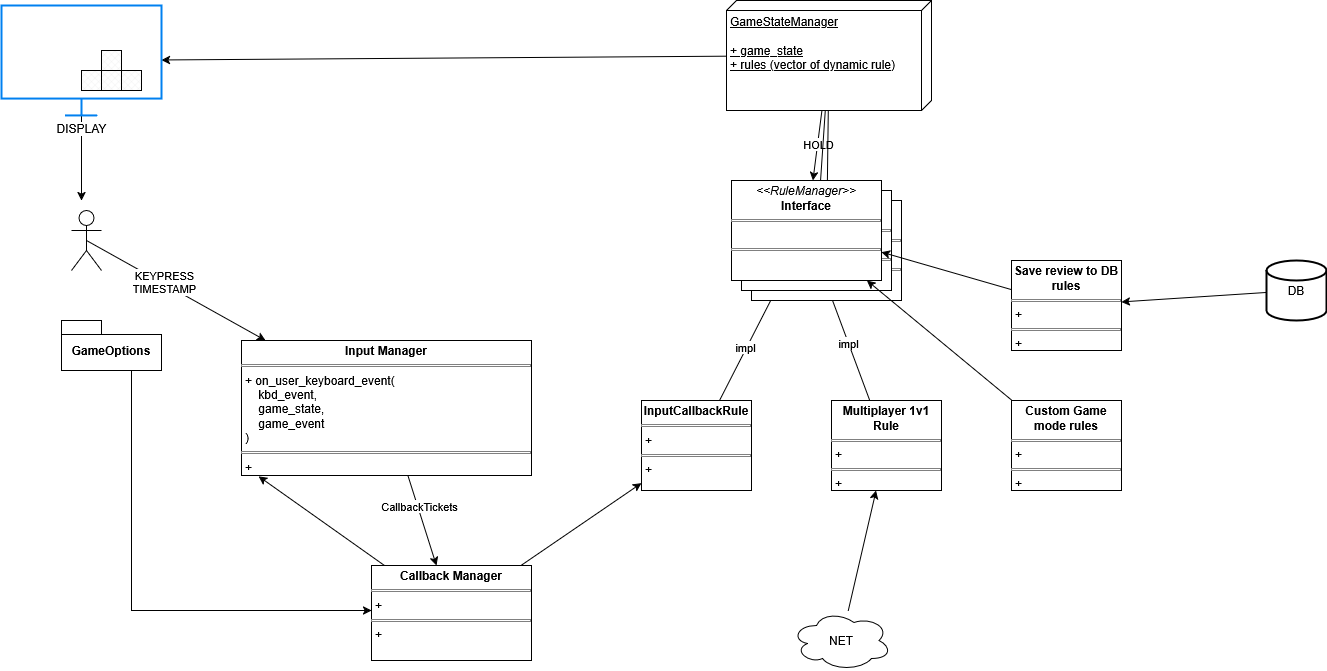

The diagram above was exported from draw.io. Its source (the exported page's mxGraphModel, read from the mxfile embedded in the PNG):
<mxGraphModel dx="1869" dy="1656" grid="1" gridSize="10" guides="1" tooltips="1" connect="1" arrows="1" fold="1" page="1" pageScale="1" pageWidth="850" pageHeight="1100" math="0" shadow="0">
  <root>
    <mxCell id="0" />
    <mxCell id="1" parent="0" />
    <mxCell id="P04DVcq3OT9ud3TCzBk5-16" style="rounded=0;orthogonalLoop=1;jettySize=auto;html=1;exitX=0.5;exitY=0.5;exitDx=0;exitDy=0;exitPerimeter=0;" edge="1" parent="1" source="P04DVcq3OT9ud3TCzBk5-1" target="P04DVcq3OT9ud3TCzBk5-15">
      <mxGeometry relative="1" as="geometry" />
    </mxCell>
    <mxCell id="P04DVcq3OT9ud3TCzBk5-17" value="KEYPRESS&lt;br&gt;TIMESTAMP" style="edgeLabel;html=1;align=center;verticalAlign=middle;resizable=0;points=[];" vertex="1" connectable="0" parent="P04DVcq3OT9ud3TCzBk5-16">
      <mxGeometry x="-0.1398" y="2" relative="1" as="geometry">
        <mxPoint as="offset" />
      </mxGeometry>
    </mxCell>
    <mxCell id="P04DVcq3OT9ud3TCzBk5-1" value="&lt;div&gt;&lt;br&gt;&lt;/div&gt;&lt;div&gt;&lt;br&gt;&lt;/div&gt;" style="shape=umlActor;verticalLabelPosition=bottom;verticalAlign=top;html=1;outlineConnect=0;" vertex="1" parent="1">
      <mxGeometry x="50" y="70" width="30" height="60" as="geometry" />
    </mxCell>
    <mxCell id="P04DVcq3OT9ud3TCzBk5-20" style="rounded=0;orthogonalLoop=1;jettySize=auto;html=1;entryX=0.059;entryY=1.006;entryDx=0;entryDy=0;entryPerimeter=0;" edge="1" parent="1" source="P04DVcq3OT9ud3TCzBk5-14" target="P04DVcq3OT9ud3TCzBk5-15">
      <mxGeometry relative="1" as="geometry">
        <mxPoint x="270" y="355" as="targetPoint" />
      </mxGeometry>
    </mxCell>
    <mxCell id="P04DVcq3OT9ud3TCzBk5-40" style="edgeStyle=none;rounded=0;orthogonalLoop=1;jettySize=auto;html=1;" edge="1" parent="1" source="P04DVcq3OT9ud3TCzBk5-14" target="P04DVcq3OT9ud3TCzBk5-39">
      <mxGeometry relative="1" as="geometry" />
    </mxCell>
    <mxCell id="P04DVcq3OT9ud3TCzBk5-14" value="&lt;p style=&quot;margin:0px;margin-top:4px;text-align:center;&quot;&gt;&lt;b&gt;Callback Manager&lt;/b&gt;&lt;/p&gt;&lt;hr size=&quot;1&quot; style=&quot;border-style:solid;&quot;&gt;&lt;p style=&quot;margin:0px;margin-left:4px;&quot;&gt;+&amp;nbsp;&lt;/p&gt;&lt;hr size=&quot;1&quot; style=&quot;border-style:solid;&quot;&gt;&lt;p style=&quot;margin:0px;margin-left:4px;&quot;&gt;+&lt;/p&gt;" style="verticalAlign=top;align=left;overflow=fill;html=1;whiteSpace=wrap;" vertex="1" parent="1">
      <mxGeometry x="350" y="425" width="160" height="95" as="geometry" />
    </mxCell>
    <mxCell id="P04DVcq3OT9ud3TCzBk5-18" style="rounded=0;orthogonalLoop=1;jettySize=auto;html=1;" edge="1" parent="1" source="P04DVcq3OT9ud3TCzBk5-15" target="P04DVcq3OT9ud3TCzBk5-14">
      <mxGeometry relative="1" as="geometry" />
    </mxCell>
    <mxCell id="P04DVcq3OT9ud3TCzBk5-19" value="&lt;div&gt;CallbackTickets&lt;/div&gt;" style="edgeLabel;html=1;align=center;verticalAlign=middle;resizable=0;points=[];" vertex="1" connectable="0" parent="P04DVcq3OT9ud3TCzBk5-18">
      <mxGeometry x="-0.3238" y="1" relative="1" as="geometry">
        <mxPoint as="offset" />
      </mxGeometry>
    </mxCell>
    <mxCell id="P04DVcq3OT9ud3TCzBk5-15" value="&lt;p style=&quot;margin:0px;margin-top:4px;text-align:center;&quot;&gt;&lt;b&gt;Input Manager&lt;/b&gt;&lt;/p&gt;&lt;hr size=&quot;1&quot; style=&quot;border-style:solid;&quot;&gt;&lt;p style=&quot;margin:0px;margin-left:4px;&quot;&gt;+ on_user_keyboard_event(&lt;/p&gt;&lt;p style=&quot;margin:0px;margin-left:4px;&quot;&gt;&amp;nbsp; &amp;nbsp; kbd_event,&lt;/p&gt;&lt;p style=&quot;margin:0px;margin-left:4px;&quot;&gt;&amp;nbsp; &amp;nbsp; game_state,&lt;/p&gt;&lt;p style=&quot;margin:0px;margin-left:4px;&quot;&gt;&amp;nbsp; &amp;nbsp; game_event&lt;/p&gt;&lt;p style=&quot;margin:0px;margin-left:4px;&quot;&gt;)&lt;/p&gt;&lt;hr size=&quot;1&quot; style=&quot;border-style:solid;&quot;&gt;&lt;p style=&quot;margin:0px;margin-left:4px;&quot;&gt;+&amp;nbsp;&lt;/p&gt;" style="verticalAlign=top;align=left;overflow=fill;html=1;whiteSpace=wrap;" vertex="1" parent="1">
      <mxGeometry x="220" y="200" width="290" height="135" as="geometry" />
    </mxCell>
    <mxCell id="P04DVcq3OT9ud3TCzBk5-21" value="GameOptions" style="shape=folder;fontStyle=1;spacingTop=10;tabWidth=40;tabHeight=14;tabPosition=left;html=1;whiteSpace=wrap;" vertex="1" parent="1">
      <mxGeometry x="40" y="180" width="100" height="50" as="geometry" />
    </mxCell>
    <mxCell id="P04DVcq3OT9ud3TCzBk5-22" style="edgeStyle=orthogonalEdgeStyle;rounded=0;orthogonalLoop=1;jettySize=auto;html=1;" edge="1" parent="1" source="P04DVcq3OT9ud3TCzBk5-21" target="P04DVcq3OT9ud3TCzBk5-14">
      <mxGeometry relative="1" as="geometry">
        <Array as="points">
          <mxPoint x="110" y="470" />
        </Array>
      </mxGeometry>
    </mxCell>
    <mxCell id="P04DVcq3OT9ud3TCzBk5-48" style="edgeStyle=none;rounded=0;orthogonalLoop=1;jettySize=auto;html=1;" edge="1" parent="1" source="P04DVcq3OT9ud3TCzBk5-37" target="P04DVcq3OT9ud3TCzBk5-38">
      <mxGeometry relative="1" as="geometry" />
    </mxCell>
    <mxCell id="P04DVcq3OT9ud3TCzBk5-53" value="call" style="edgeLabel;html=1;align=center;verticalAlign=middle;resizable=0;points=[];" vertex="1" connectable="0" parent="P04DVcq3OT9ud3TCzBk5-48">
      <mxGeometry x="-0.036" y="1" relative="1" as="geometry">
        <mxPoint as="offset" />
      </mxGeometry>
    </mxCell>
    <mxCell id="P04DVcq3OT9ud3TCzBk5-69" value="HOLD" style="edgeLabel;html=1;align=center;verticalAlign=middle;resizable=0;points=[];" vertex="1" connectable="0" parent="P04DVcq3OT9ud3TCzBk5-48">
      <mxGeometry x="-0.0267" relative="1" as="geometry">
        <mxPoint as="offset" />
      </mxGeometry>
    </mxCell>
    <mxCell id="P04DVcq3OT9ud3TCzBk5-51" style="edgeStyle=none;rounded=0;orthogonalLoop=1;jettySize=auto;html=1;" edge="1" parent="1" source="P04DVcq3OT9ud3TCzBk5-37" target="P04DVcq3OT9ud3TCzBk5-49">
      <mxGeometry relative="1" as="geometry" />
    </mxCell>
    <mxCell id="P04DVcq3OT9ud3TCzBk5-63" style="edgeStyle=none;rounded=0;orthogonalLoop=1;jettySize=auto;html=1;" edge="1" parent="1" source="P04DVcq3OT9ud3TCzBk5-37" target="P04DVcq3OT9ud3TCzBk5-61">
      <mxGeometry relative="1" as="geometry" />
    </mxCell>
    <mxCell id="P04DVcq3OT9ud3TCzBk5-37" value="&lt;div&gt;GameStateManager&lt;/div&gt;&lt;div&gt;&lt;br&gt;&lt;/div&gt;&lt;div&gt;+ game_state&lt;/div&gt;&lt;div&gt;+ rules (vector of dynamic rule)&lt;/div&gt;" style="verticalAlign=top;align=left;spacingTop=8;spacingLeft=2;spacingRight=12;shape=cube;size=10;direction=south;fontStyle=4;html=1;whiteSpace=wrap;" vertex="1" parent="1">
      <mxGeometry x="705" y="-140" width="205" height="110" as="geometry" />
    </mxCell>
    <mxCell id="P04DVcq3OT9ud3TCzBk5-41" style="edgeStyle=none;rounded=0;orthogonalLoop=1;jettySize=auto;html=1;" edge="1" parent="1" source="P04DVcq3OT9ud3TCzBk5-39" target="P04DVcq3OT9ud3TCzBk5-38">
      <mxGeometry relative="1" as="geometry" />
    </mxCell>
    <mxCell id="P04DVcq3OT9ud3TCzBk5-42" value="&lt;div&gt;impl&lt;/div&gt;" style="edgeLabel;html=1;align=center;verticalAlign=middle;resizable=0;points=[];" vertex="1" connectable="0" parent="P04DVcq3OT9ud3TCzBk5-41">
      <mxGeometry x="-0.1213" y="2" relative="1" as="geometry">
        <mxPoint as="offset" />
      </mxGeometry>
    </mxCell>
    <mxCell id="P04DVcq3OT9ud3TCzBk5-39" value="&lt;p style=&quot;margin:0px;margin-top:4px;text-align:center;&quot;&gt;&lt;b&gt;InputCallbackRule&lt;/b&gt;&lt;/p&gt;&lt;hr size=&quot;1&quot; style=&quot;border-style:solid;&quot;&gt;&lt;p style=&quot;margin:0px;margin-left:4px;&quot;&gt;+&amp;nbsp;&lt;/p&gt;&lt;hr size=&quot;1&quot; style=&quot;border-style:solid;&quot;&gt;&lt;p style=&quot;margin:0px;margin-left:4px;&quot;&gt;+&amp;nbsp;&lt;/p&gt;" style="verticalAlign=top;align=left;overflow=fill;html=1;whiteSpace=wrap;" vertex="1" parent="1">
      <mxGeometry x="620" y="260" width="110" height="90" as="geometry" />
    </mxCell>
    <mxCell id="P04DVcq3OT9ud3TCzBk5-46" style="edgeStyle=none;rounded=0;orthogonalLoop=1;jettySize=auto;html=1;" edge="1" parent="1" source="P04DVcq3OT9ud3TCzBk5-43" target="P04DVcq3OT9ud3TCzBk5-38">
      <mxGeometry relative="1" as="geometry" />
    </mxCell>
    <mxCell id="P04DVcq3OT9ud3TCzBk5-47" value="impl" style="edgeLabel;html=1;align=center;verticalAlign=middle;resizable=0;points=[];" vertex="1" connectable="0" parent="P04DVcq3OT9ud3TCzBk5-46">
      <mxGeometry x="-0.045" relative="1" as="geometry">
        <mxPoint as="offset" />
      </mxGeometry>
    </mxCell>
    <mxCell id="P04DVcq3OT9ud3TCzBk5-43" value="&lt;p style=&quot;margin:0px;margin-top:4px;text-align:center;&quot;&gt;&lt;b&gt;Multiplayer 1v1 Rule&lt;/b&gt;&lt;/p&gt;&lt;hr size=&quot;1&quot; style=&quot;border-style:solid;&quot;&gt;&lt;p style=&quot;margin:0px;margin-left:4px;&quot;&gt;+&amp;nbsp;&lt;/p&gt;&lt;hr size=&quot;1&quot; style=&quot;border-style:solid;&quot;&gt;&lt;p style=&quot;margin:0px;margin-left:4px;&quot;&gt;+&amp;nbsp;&lt;/p&gt;" style="verticalAlign=top;align=left;overflow=fill;html=1;whiteSpace=wrap;" vertex="1" parent="1">
      <mxGeometry x="810" y="260" width="110" height="90" as="geometry" />
    </mxCell>
    <mxCell id="P04DVcq3OT9ud3TCzBk5-45" style="edgeStyle=none;rounded=0;orthogonalLoop=1;jettySize=auto;html=1;" edge="1" parent="1" source="P04DVcq3OT9ud3TCzBk5-44" target="P04DVcq3OT9ud3TCzBk5-43">
      <mxGeometry relative="1" as="geometry" />
    </mxCell>
    <mxCell id="P04DVcq3OT9ud3TCzBk5-44" value="NET" style="ellipse;shape=cloud;whiteSpace=wrap;html=1;align=center;" vertex="1" parent="1">
      <mxGeometry x="770" y="470" width="100" height="60" as="geometry" />
    </mxCell>
    <mxCell id="P04DVcq3OT9ud3TCzBk5-50" value="&lt;p style=&quot;margin:0px;margin-top:4px;text-align:center;&quot;&gt;&lt;span&gt;&lt;i&gt;&amp;lt;&amp;lt;RuleManager&amp;gt;&amp;gt;&lt;/i&gt;&lt;br&gt;&lt;b&gt;Interface&lt;/b&gt;&lt;/span&gt;&lt;/p&gt;&lt;hr size=&quot;1&quot; style=&quot;border-style:solid;&quot;&gt;&lt;p style=&quot;margin:0px;margin-left:4px;&quot;&gt;&lt;span style=&quot;color: rgba(0, 0, 0, 0);&quot;&gt;+ accept_state()&lt;/span&gt;&lt;/p&gt;&lt;hr size=&quot;1&quot; style=&quot;border-style:solid;&quot;&gt;&lt;p style=&quot;margin:0px;margin-left:4px;&quot;&gt;&lt;span style=&quot;color: rgba(0, 0, 0, 0);&quot;&gt;+&amp;nbsp;&lt;/span&gt;&lt;/p&gt;" style="verticalAlign=top;align=left;overflow=fill;html=1;whiteSpace=wrap;" vertex="1" parent="1">
      <mxGeometry x="730" y="60" width="150" height="100" as="geometry" />
    </mxCell>
    <mxCell id="P04DVcq3OT9ud3TCzBk5-52" style="edgeStyle=none;rounded=0;orthogonalLoop=1;jettySize=auto;html=1;" edge="1" parent="1" source="P04DVcq3OT9ud3TCzBk5-37" target="P04DVcq3OT9ud3TCzBk5-50">
      <mxGeometry relative="1" as="geometry" />
    </mxCell>
    <mxCell id="P04DVcq3OT9ud3TCzBk5-49" value="&lt;p style=&quot;margin:0px;margin-top:4px;text-align:center;&quot;&gt;&lt;span&gt;&lt;i&gt;&amp;lt;&amp;lt;RuleManager&amp;gt;&amp;gt;&lt;/i&gt;&lt;br&gt;&lt;b&gt;Interface&lt;/b&gt;&lt;/span&gt;&lt;/p&gt;&lt;hr size=&quot;1&quot; style=&quot;border-style:solid;&quot;&gt;&lt;p style=&quot;margin:0px;margin-left:4px;&quot;&gt;&lt;span style=&quot;color: rgba(0, 0, 0, 0);&quot;&gt;+ accept_state()&lt;/span&gt;&lt;/p&gt;&lt;hr size=&quot;1&quot; style=&quot;border-style:solid;&quot;&gt;&lt;p style=&quot;margin:0px;margin-left:4px;&quot;&gt;&lt;span style=&quot;color: rgba(0, 0, 0, 0);&quot;&gt;+&amp;nbsp;&lt;/span&gt;&lt;/p&gt;" style="verticalAlign=top;align=left;overflow=fill;html=1;whiteSpace=wrap;" vertex="1" parent="1">
      <mxGeometry x="720" y="50" width="150" height="100" as="geometry" />
    </mxCell>
    <mxCell id="P04DVcq3OT9ud3TCzBk5-38" value="&lt;p style=&quot;margin:0px;margin-top:4px;text-align:center;&quot;&gt;&lt;span&gt;&lt;i&gt;&amp;lt;&amp;lt;RuleManager&amp;gt;&amp;gt;&lt;/i&gt;&lt;br&gt;&lt;b&gt;Interface&lt;/b&gt;&lt;/span&gt;&lt;/p&gt;&lt;hr size=&quot;1&quot; style=&quot;border-style:solid;&quot;&gt;&lt;p style=&quot;margin:0px;margin-left:4px;&quot;&gt;&lt;span style=&quot;color: rgba(0, 0, 0, 0);&quot;&gt;+ accept_state()&lt;/span&gt;&lt;/p&gt;&lt;hr size=&quot;1&quot; style=&quot;border-style:solid;&quot;&gt;&lt;p style=&quot;margin:0px;margin-left:4px;&quot;&gt;&lt;span style=&quot;color: rgba(0, 0, 0, 0);&quot;&gt;+&amp;nbsp;&lt;/span&gt;&lt;/p&gt;" style="verticalAlign=top;align=left;overflow=fill;html=1;whiteSpace=wrap;" vertex="1" parent="1">
      <mxGeometry x="710" y="40" width="150" height="100" as="geometry" />
    </mxCell>
    <mxCell id="P04DVcq3OT9ud3TCzBk5-60" style="edgeStyle=none;rounded=0;orthogonalLoop=1;jettySize=auto;html=1;" edge="1" parent="1" source="P04DVcq3OT9ud3TCzBk5-54" target="P04DVcq3OT9ud3TCzBk5-38">
      <mxGeometry relative="1" as="geometry" />
    </mxCell>
    <mxCell id="P04DVcq3OT9ud3TCzBk5-54" value="&lt;p style=&quot;margin:0px;margin-top:4px;text-align:center;&quot;&gt;&lt;b&gt;Custom Game mode rules&lt;/b&gt;&lt;/p&gt;&lt;hr size=&quot;1&quot; style=&quot;border-style:solid;&quot;&gt;&lt;p style=&quot;margin:0px;margin-left:4px;&quot;&gt;+&amp;nbsp;&lt;/p&gt;&lt;hr size=&quot;1&quot; style=&quot;border-style:solid;&quot;&gt;&lt;p style=&quot;margin:0px;margin-left:4px;&quot;&gt;+&amp;nbsp;&lt;/p&gt;" style="verticalAlign=top;align=left;overflow=fill;html=1;whiteSpace=wrap;" vertex="1" parent="1">
      <mxGeometry x="990" y="260" width="110" height="90" as="geometry" />
    </mxCell>
    <mxCell id="P04DVcq3OT9ud3TCzBk5-58" style="edgeStyle=none;rounded=0;orthogonalLoop=1;jettySize=auto;html=1;" edge="1" parent="1" source="P04DVcq3OT9ud3TCzBk5-56" target="P04DVcq3OT9ud3TCzBk5-38">
      <mxGeometry relative="1" as="geometry" />
    </mxCell>
    <mxCell id="P04DVcq3OT9ud3TCzBk5-56" value="&lt;p style=&quot;margin:0px;margin-top:4px;text-align:center;&quot;&gt;&lt;b&gt;Save review to DB rules&lt;/b&gt;&lt;/p&gt;&lt;hr size=&quot;1&quot; style=&quot;border-style:solid;&quot;&gt;&lt;p style=&quot;margin:0px;margin-left:4px;&quot;&gt;+&amp;nbsp;&lt;/p&gt;&lt;hr size=&quot;1&quot; style=&quot;border-style:solid;&quot;&gt;&lt;p style=&quot;margin:0px;margin-left:4px;&quot;&gt;+&amp;nbsp;&lt;/p&gt;" style="verticalAlign=top;align=left;overflow=fill;html=1;whiteSpace=wrap;" vertex="1" parent="1">
      <mxGeometry x="990" y="120" width="110" height="90" as="geometry" />
    </mxCell>
    <mxCell id="P04DVcq3OT9ud3TCzBk5-59" style="edgeStyle=none;rounded=0;orthogonalLoop=1;jettySize=auto;html=1;" edge="1" parent="1" source="P04DVcq3OT9ud3TCzBk5-57" target="P04DVcq3OT9ud3TCzBk5-56">
      <mxGeometry relative="1" as="geometry" />
    </mxCell>
    <mxCell id="P04DVcq3OT9ud3TCzBk5-57" value="DB" style="strokeWidth=2;html=1;shape=mxgraph.flowchart.database;whiteSpace=wrap;" vertex="1" parent="1">
      <mxGeometry x="1245" y="120" width="60" height="60" as="geometry" />
    </mxCell>
    <mxCell id="P04DVcq3OT9ud3TCzBk5-62" style="edgeStyle=none;rounded=0;orthogonalLoop=1;jettySize=auto;html=1;" edge="1" parent="1" source="P04DVcq3OT9ud3TCzBk5-61">
      <mxGeometry relative="1" as="geometry">
        <mxPoint x="60" y="60" as="targetPoint" />
      </mxGeometry>
    </mxCell>
    <mxCell id="P04DVcq3OT9ud3TCzBk5-61" value="DISPLAY" style="html=1;verticalLabelPosition=bottom;align=center;labelBackgroundColor=#ffffff;verticalAlign=top;strokeWidth=2;strokeColor=#0080F0;shadow=0;dashed=0;shape=mxgraph.ios7.icons.monitor;" vertex="1" parent="1">
      <mxGeometry x="-20" y="-135" width="160" height="110" as="geometry" />
    </mxCell>
    <mxCell id="P04DVcq3OT9ud3TCzBk5-64" value="" style="verticalLabelPosition=bottom;verticalAlign=top;html=1;shape=mxgraph.basic.patternFillRect;fillStyle=diagGrid;step=5;fillStrokeWidth=0.2;fillStrokeColor=#dddddd;" vertex="1" parent="1">
      <mxGeometry x="80" y="-90" width="20" height="20" as="geometry" />
    </mxCell>
    <mxCell id="P04DVcq3OT9ud3TCzBk5-65" value="" style="verticalLabelPosition=bottom;verticalAlign=top;html=1;shape=mxgraph.basic.patternFillRect;fillStyle=diagGrid;step=5;fillStrokeWidth=0.2;fillStrokeColor=#dddddd;" vertex="1" parent="1">
      <mxGeometry x="80" y="-70" width="20" height="20" as="geometry" />
    </mxCell>
    <mxCell id="P04DVcq3OT9ud3TCzBk5-66" value="" style="verticalLabelPosition=bottom;verticalAlign=top;html=1;shape=mxgraph.basic.patternFillRect;fillStyle=diagGrid;step=5;fillStrokeWidth=0.2;fillStrokeColor=#dddddd;" vertex="1" parent="1">
      <mxGeometry x="100" y="-70" width="20" height="20" as="geometry" />
    </mxCell>
    <mxCell id="P04DVcq3OT9ud3TCzBk5-67" value="" style="verticalLabelPosition=bottom;verticalAlign=top;html=1;shape=mxgraph.basic.patternFillRect;fillStyle=diagGrid;step=5;fillStrokeWidth=0.2;fillStrokeColor=#dddddd;" vertex="1" parent="1">
      <mxGeometry x="60" y="-70" width="20" height="20" as="geometry" />
    </mxCell>
  </root>
</mxGraphModel>